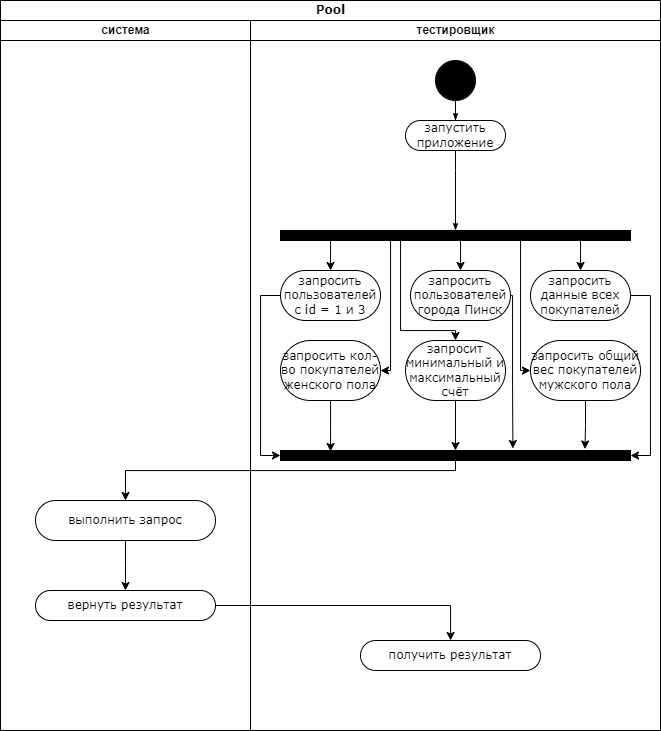

The diagram above was exported from draw.io. Its source (the exported page's mxGraphModel, read from the mxfile embedded in the PNG):
<mxGraphModel dx="1509" dy="785" grid="1" gridSize="10" guides="1" tooltips="1" connect="1" arrows="1" fold="1" page="1" pageScale="1" pageWidth="850" pageHeight="1100" background="none" math="0" shadow="0">
  <root>
    <mxCell id="0" />
    <mxCell id="1" parent="0" />
    <mxCell id="1c1d494c118603dd-1" value="Pool" style="swimlane;html=1;childLayout=stackLayout;startSize=20;rounded=0;shadow=0;comic=0;labelBackgroundColor=none;strokeWidth=1;fontFamily=Verdana;fontSize=12;align=center;" parent="1" vertex="1">
      <mxGeometry x="40" y="20" width="660" height="730" as="geometry" />
    </mxCell>
    <mxCell id="1c1d494c118603dd-3" value="система" style="swimlane;html=1;startSize=20;" parent="1c1d494c118603dd-1" vertex="1">
      <mxGeometry y="20" width="250" height="710" as="geometry" />
    </mxCell>
    <mxCell id="jq8Ooqz2yySnKF2LfUtu-45" style="edgeStyle=orthogonalEdgeStyle;rounded=0;orthogonalLoop=1;jettySize=auto;html=1;" edge="1" parent="1c1d494c118603dd-3" source="jq8Ooqz2yySnKF2LfUtu-42">
      <mxGeometry relative="1" as="geometry">
        <mxPoint x="125" y="570" as="targetPoint" />
      </mxGeometry>
    </mxCell>
    <mxCell id="jq8Ooqz2yySnKF2LfUtu-42" value="выполнить запрос" style="rounded=1;whiteSpace=wrap;html=1;shadow=0;comic=0;labelBackgroundColor=none;strokeWidth=1;fontFamily=Verdana;fontSize=12;align=center;arcSize=50;" vertex="1" parent="1c1d494c118603dd-3">
      <mxGeometry x="35" y="480" width="180" height="40" as="geometry" />
    </mxCell>
    <mxCell id="jq8Ooqz2yySnKF2LfUtu-44" value="вернуть результат" style="rounded=1;whiteSpace=wrap;html=1;shadow=0;comic=0;labelBackgroundColor=none;strokeWidth=1;fontFamily=Verdana;fontSize=12;align=center;arcSize=50;" vertex="1" parent="1c1d494c118603dd-3">
      <mxGeometry x="35" y="570" width="180" height="30" as="geometry" />
    </mxCell>
    <mxCell id="1c1d494c118603dd-4" value="тестировщик" style="swimlane;html=1;startSize=20;" parent="1c1d494c118603dd-1" vertex="1">
      <mxGeometry x="250" y="20" width="410" height="710" as="geometry" />
    </mxCell>
    <mxCell id="1c1d494c118603dd-27" style="edgeStyle=orthogonalEdgeStyle;rounded=0;html=1;labelBackgroundColor=none;startArrow=none;startFill=0;startSize=5;endArrow=classicThin;endFill=1;endSize=5;jettySize=auto;orthogonalLoop=1;strokeWidth=1;fontFamily=Verdana;fontSize=12" parent="1c1d494c118603dd-4" source="60571a20871a0731-4" target="60571a20871a0731-8" edge="1">
      <mxGeometry relative="1" as="geometry" />
    </mxCell>
    <mxCell id="60571a20871a0731-4" value="" style="ellipse;whiteSpace=wrap;html=1;rounded=0;shadow=0;comic=0;labelBackgroundColor=none;strokeWidth=1;fillColor=#000000;fontFamily=Verdana;fontSize=12;align=center;" parent="1c1d494c118603dd-4" vertex="1">
      <mxGeometry x="185" y="40" width="40" height="40" as="geometry" />
    </mxCell>
    <mxCell id="60571a20871a0731-8" value="запустить приложение" style="rounded=1;whiteSpace=wrap;html=1;shadow=0;comic=0;labelBackgroundColor=none;strokeWidth=1;fontFamily=Verdana;fontSize=12;align=center;arcSize=50;" parent="1c1d494c118603dd-4" vertex="1">
      <mxGeometry x="155" y="100" width="100" height="30" as="geometry" />
    </mxCell>
    <mxCell id="jq8Ooqz2yySnKF2LfUtu-25" style="edgeStyle=orthogonalEdgeStyle;rounded=0;orthogonalLoop=1;jettySize=auto;html=1;entryX=0.5;entryY=0;entryDx=0;entryDy=0;" edge="1" parent="1c1d494c118603dd-4" source="60571a20871a0731-3" target="jq8Ooqz2yySnKF2LfUtu-15">
      <mxGeometry relative="1" as="geometry">
        <Array as="points">
          <mxPoint x="80" y="230" />
          <mxPoint x="80" y="230" />
        </Array>
      </mxGeometry>
    </mxCell>
    <mxCell id="jq8Ooqz2yySnKF2LfUtu-26" style="edgeStyle=orthogonalEdgeStyle;rounded=0;orthogonalLoop=1;jettySize=auto;html=1;" edge="1" parent="1c1d494c118603dd-4" source="60571a20871a0731-3" target="jq8Ooqz2yySnKF2LfUtu-18">
      <mxGeometry relative="1" as="geometry">
        <Array as="points">
          <mxPoint x="140" y="350" />
        </Array>
      </mxGeometry>
    </mxCell>
    <mxCell id="jq8Ooqz2yySnKF2LfUtu-27" style="edgeStyle=orthogonalEdgeStyle;rounded=0;orthogonalLoop=1;jettySize=auto;html=1;entryX=0.5;entryY=0;entryDx=0;entryDy=0;" edge="1" parent="1c1d494c118603dd-4" source="60571a20871a0731-3" target="jq8Ooqz2yySnKF2LfUtu-20">
      <mxGeometry relative="1" as="geometry">
        <Array as="points">
          <mxPoint x="210" y="230" />
          <mxPoint x="210" y="230" />
        </Array>
      </mxGeometry>
    </mxCell>
    <mxCell id="jq8Ooqz2yySnKF2LfUtu-28" style="edgeStyle=orthogonalEdgeStyle;rounded=0;orthogonalLoop=1;jettySize=auto;html=1;" edge="1" parent="1c1d494c118603dd-4" source="60571a20871a0731-3" target="jq8Ooqz2yySnKF2LfUtu-21">
      <mxGeometry relative="1" as="geometry">
        <Array as="points">
          <mxPoint x="330" y="230" />
          <mxPoint x="330" y="230" />
        </Array>
      </mxGeometry>
    </mxCell>
    <mxCell id="jq8Ooqz2yySnKF2LfUtu-29" style="edgeStyle=orthogonalEdgeStyle;rounded=0;orthogonalLoop=1;jettySize=auto;html=1;" edge="1" parent="1c1d494c118603dd-4" source="60571a20871a0731-3" target="jq8Ooqz2yySnKF2LfUtu-19">
      <mxGeometry relative="1" as="geometry">
        <Array as="points">
          <mxPoint x="270" y="350" />
        </Array>
      </mxGeometry>
    </mxCell>
    <mxCell id="jq8Ooqz2yySnKF2LfUtu-30" style="edgeStyle=orthogonalEdgeStyle;rounded=0;orthogonalLoop=1;jettySize=auto;html=1;entryX=0.5;entryY=0;entryDx=0;entryDy=0;" edge="1" parent="1c1d494c118603dd-4" source="60571a20871a0731-3" target="jq8Ooqz2yySnKF2LfUtu-17">
      <mxGeometry relative="1" as="geometry">
        <Array as="points">
          <mxPoint x="150" y="310" />
          <mxPoint x="205" y="310" />
        </Array>
      </mxGeometry>
    </mxCell>
    <mxCell id="60571a20871a0731-3" value="" style="whiteSpace=wrap;html=1;rounded=0;shadow=0;comic=0;labelBackgroundColor=none;strokeWidth=1;fillColor=#000000;fontFamily=Verdana;fontSize=12;align=center;rotation=0;" parent="1c1d494c118603dd-4" vertex="1">
      <mxGeometry x="30" y="210" width="350" height="10" as="geometry" />
    </mxCell>
    <mxCell id="1c1d494c118603dd-28" style="edgeStyle=orthogonalEdgeStyle;rounded=0;html=1;entryX=0.5;entryY=0;labelBackgroundColor=none;startArrow=none;startFill=0;startSize=5;endArrow=classicThin;endFill=1;endSize=5;jettySize=auto;orthogonalLoop=1;strokeWidth=1;fontFamily=Verdana;fontSize=12" parent="1c1d494c118603dd-4" source="60571a20871a0731-8" target="60571a20871a0731-3" edge="1">
      <mxGeometry relative="1" as="geometry">
        <Array as="points">
          <mxPoint x="205" y="150" />
          <mxPoint x="205" y="150" />
        </Array>
      </mxGeometry>
    </mxCell>
    <mxCell id="jq8Ooqz2yySnKF2LfUtu-36" style="edgeStyle=orthogonalEdgeStyle;rounded=0;orthogonalLoop=1;jettySize=auto;html=1;entryX=0;entryY=0.5;entryDx=0;entryDy=0;" edge="1" parent="1c1d494c118603dd-4" source="jq8Ooqz2yySnKF2LfUtu-15" target="jq8Ooqz2yySnKF2LfUtu-33">
      <mxGeometry relative="1" as="geometry">
        <Array as="points">
          <mxPoint x="10" y="275" />
          <mxPoint x="10" y="435" />
        </Array>
      </mxGeometry>
    </mxCell>
    <mxCell id="jq8Ooqz2yySnKF2LfUtu-15" value="запросить пользователей с id = 1 и 3" style="rounded=1;whiteSpace=wrap;html=1;shadow=0;comic=0;labelBackgroundColor=none;strokeWidth=1;fontFamily=Verdana;fontSize=12;align=center;arcSize=50;" vertex="1" parent="1c1d494c118603dd-4">
      <mxGeometry x="30" y="250" width="100" height="50" as="geometry" />
    </mxCell>
    <mxCell id="jq8Ooqz2yySnKF2LfUtu-37" style="edgeStyle=orthogonalEdgeStyle;rounded=0;orthogonalLoop=1;jettySize=auto;html=1;entryX=0.5;entryY=0;entryDx=0;entryDy=0;" edge="1" parent="1c1d494c118603dd-4" source="jq8Ooqz2yySnKF2LfUtu-17" target="jq8Ooqz2yySnKF2LfUtu-33">
      <mxGeometry relative="1" as="geometry" />
    </mxCell>
    <mxCell id="jq8Ooqz2yySnKF2LfUtu-17" value="запросит минимальный и максимальный счёт" style="rounded=1;whiteSpace=wrap;html=1;shadow=0;comic=0;labelBackgroundColor=none;strokeWidth=1;fontFamily=Verdana;fontSize=12;align=center;arcSize=50;" vertex="1" parent="1c1d494c118603dd-4">
      <mxGeometry x="155" y="320" width="100" height="60" as="geometry" />
    </mxCell>
    <mxCell id="jq8Ooqz2yySnKF2LfUtu-19" value="запросить общий вес покупателей мужского пола" style="rounded=1;whiteSpace=wrap;html=1;shadow=0;comic=0;labelBackgroundColor=none;strokeWidth=1;fontFamily=Verdana;fontSize=12;align=center;arcSize=50;" vertex="1" parent="1c1d494c118603dd-4">
      <mxGeometry x="280" y="320" width="110" height="60" as="geometry" />
    </mxCell>
    <mxCell id="jq8Ooqz2yySnKF2LfUtu-18" value="запросить кол-во покупателей женского пола" style="rounded=1;whiteSpace=wrap;html=1;shadow=0;comic=0;labelBackgroundColor=none;strokeWidth=1;fontFamily=Verdana;fontSize=12;align=center;arcSize=50;" vertex="1" parent="1c1d494c118603dd-4">
      <mxGeometry x="30" y="320" width="100" height="60" as="geometry" />
    </mxCell>
    <mxCell id="jq8Ooqz2yySnKF2LfUtu-20" value="запросить пользователей города Пинск" style="rounded=1;whiteSpace=wrap;html=1;shadow=0;comic=0;labelBackgroundColor=none;strokeWidth=1;fontFamily=Verdana;fontSize=12;align=center;arcSize=50;" vertex="1" parent="1c1d494c118603dd-4">
      <mxGeometry x="160" y="250" width="100" height="50" as="geometry" />
    </mxCell>
    <mxCell id="jq8Ooqz2yySnKF2LfUtu-39" style="edgeStyle=orthogonalEdgeStyle;rounded=0;orthogonalLoop=1;jettySize=auto;html=1;entryX=1;entryY=0.5;entryDx=0;entryDy=0;" edge="1" parent="1c1d494c118603dd-4" source="jq8Ooqz2yySnKF2LfUtu-21" target="jq8Ooqz2yySnKF2LfUtu-33">
      <mxGeometry relative="1" as="geometry">
        <Array as="points">
          <mxPoint x="400" y="275" />
          <mxPoint x="400" y="435" />
        </Array>
      </mxGeometry>
    </mxCell>
    <mxCell id="jq8Ooqz2yySnKF2LfUtu-21" value="запросить&lt;div&gt;данные всех покупателей&lt;/div&gt;" style="rounded=1;whiteSpace=wrap;html=1;shadow=0;comic=0;labelBackgroundColor=none;strokeWidth=1;fontFamily=Verdana;fontSize=12;align=center;arcSize=50;" vertex="1" parent="1c1d494c118603dd-4">
      <mxGeometry x="280" y="250" width="100" height="50" as="geometry" />
    </mxCell>
    <mxCell id="jq8Ooqz2yySnKF2LfUtu-33" value="" style="whiteSpace=wrap;html=1;rounded=0;shadow=0;comic=0;labelBackgroundColor=none;strokeWidth=1;fillColor=#000000;fontFamily=Verdana;fontSize=12;align=center;rotation=0;" vertex="1" parent="1c1d494c118603dd-4">
      <mxGeometry x="30" y="430" width="350" height="10" as="geometry" />
    </mxCell>
    <mxCell id="jq8Ooqz2yySnKF2LfUtu-35" style="edgeStyle=orthogonalEdgeStyle;rounded=0;orthogonalLoop=1;jettySize=auto;html=1;entryX=0.143;entryY=0.1;entryDx=0;entryDy=0;entryPerimeter=0;" edge="1" parent="1c1d494c118603dd-4" source="jq8Ooqz2yySnKF2LfUtu-18" target="jq8Ooqz2yySnKF2LfUtu-33">
      <mxGeometry relative="1" as="geometry" />
    </mxCell>
    <mxCell id="jq8Ooqz2yySnKF2LfUtu-38" style="edgeStyle=orthogonalEdgeStyle;rounded=0;orthogonalLoop=1;jettySize=auto;html=1;entryX=0.87;entryY=-0.15;entryDx=0;entryDy=0;entryPerimeter=0;" edge="1" parent="1c1d494c118603dd-4" source="jq8Ooqz2yySnKF2LfUtu-19" target="jq8Ooqz2yySnKF2LfUtu-33">
      <mxGeometry relative="1" as="geometry" />
    </mxCell>
    <mxCell id="jq8Ooqz2yySnKF2LfUtu-40" style="edgeStyle=orthogonalEdgeStyle;rounded=0;orthogonalLoop=1;jettySize=auto;html=1;entryX=0.664;entryY=-0.2;entryDx=0;entryDy=0;entryPerimeter=0;" edge="1" parent="1c1d494c118603dd-4" source="jq8Ooqz2yySnKF2LfUtu-20" target="jq8Ooqz2yySnKF2LfUtu-33">
      <mxGeometry relative="1" as="geometry">
        <Array as="points">
          <mxPoint x="262" y="275" />
          <mxPoint x="262" y="365" />
        </Array>
      </mxGeometry>
    </mxCell>
    <mxCell id="jq8Ooqz2yySnKF2LfUtu-77" value="получить результат" style="rounded=1;whiteSpace=wrap;html=1;shadow=0;comic=0;labelBackgroundColor=none;strokeWidth=1;fontFamily=Verdana;fontSize=12;align=center;arcSize=50;" vertex="1" parent="1c1d494c118603dd-4">
      <mxGeometry x="110" y="620" width="180" height="30" as="geometry" />
    </mxCell>
    <mxCell id="jq8Ooqz2yySnKF2LfUtu-43" style="edgeStyle=orthogonalEdgeStyle;rounded=0;orthogonalLoop=1;jettySize=auto;html=1;entryX=0.5;entryY=0;entryDx=0;entryDy=0;" edge="1" parent="1c1d494c118603dd-1" source="jq8Ooqz2yySnKF2LfUtu-33" target="jq8Ooqz2yySnKF2LfUtu-42">
      <mxGeometry relative="1" as="geometry">
        <Array as="points">
          <mxPoint x="455" y="470" />
          <mxPoint x="125" y="470" />
        </Array>
      </mxGeometry>
    </mxCell>
    <mxCell id="jq8Ooqz2yySnKF2LfUtu-78" style="edgeStyle=orthogonalEdgeStyle;rounded=0;orthogonalLoop=1;jettySize=auto;html=1;" edge="1" parent="1c1d494c118603dd-1" source="jq8Ooqz2yySnKF2LfUtu-44" target="jq8Ooqz2yySnKF2LfUtu-77">
      <mxGeometry relative="1" as="geometry" />
    </mxCell>
  </root>
</mxGraphModel>